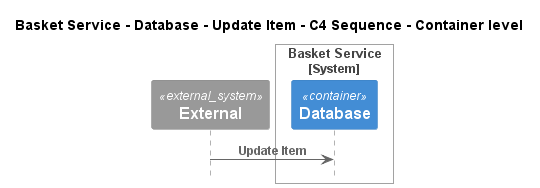

The diagram above was rendered by PlantUML. Its source (embedded in the PNG):
@startuml
!pragma layout smetana
!include ..\..\..\..\..\..\.c4s\C4_Sequence.puml

title Basket Service - Database - Update Item - C4 Sequence - Container level

System_Ext(C4InterFlow.SoftwareSystems.ExternalSystem, "External", "")

System_Boundary(ECommercePlatform.SoftwareSystems.BasketService, "Basket Service")
    Container(ECommercePlatform.SoftwareSystems.BasketService.Containers.Database, "Database", "", "")
Boundary_End()

Rel(C4InterFlow.SoftwareSystems.ExternalSystem, ECommercePlatform.SoftwareSystems.BasketService.Containers.Database, "Update Item")


@enduml